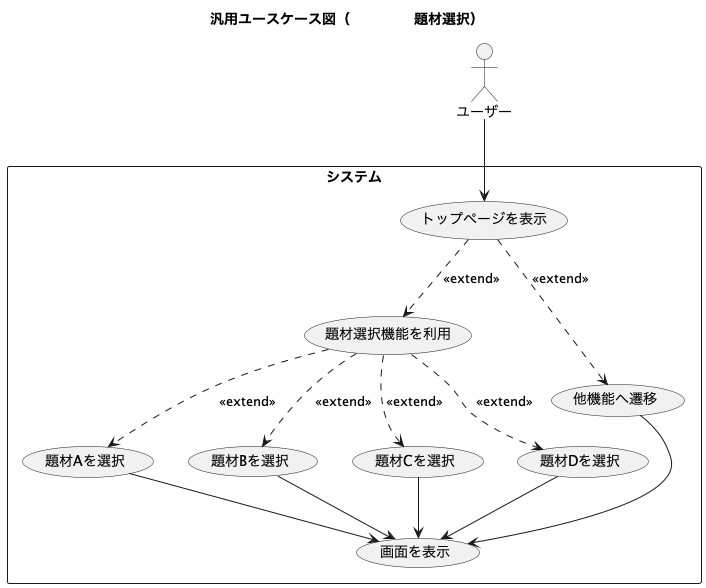

The diagram above was rendered by PlantUML. Its source (embedded in the PNG):
@startuml
title 汎用ユースケース図（A/B/C/D題材選択）

actor User as "ユーザー"

rectangle "システム" {
  
  usecase UC_TOP as "トップページを表示"
  usecase UC_SELECT as "題材選択機能を利用"
  usecase UC_A as "題材Aを選択"
  usecase UC_B as "題材Bを選択"
  usecase UC_C as "題材Cを選択"
  usecase UC_D as "題材Dを選択"
  usecase UC_OTHER as "他機能へ遷移"
  usecase UC_DISPLAY as "画面を表示"

}

User --> UC_TOP
UC_TOP ..> UC_SELECT : <<extend>>
UC_TOP ..> UC_OTHER : <<extend>>

UC_SELECT ..> UC_A : <<extend>>
UC_SELECT ..> UC_B : <<extend>>
UC_SELECT ..> UC_C : <<extend>>
UC_SELECT ..> UC_D : <<extend>>

UC_A --> UC_DISPLAY
UC_B --> UC_DISPLAY
UC_C --> UC_DISPLAY
UC_D --> UC_DISPLAY
UC_OTHER --> UC_DISPLAY

@enduml